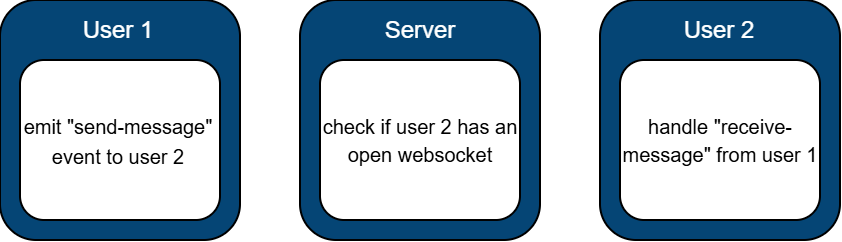

The diagram above was exported from draw.io. Its source (the exported page's mxGraphModel, read from the mxfile embedded in the PNG):
<mxGraphModel dx="377" dy="560" grid="1" gridSize="10" guides="1" tooltips="1" connect="1" arrows="1" fold="1" page="1" pageScale="1" pageWidth="850" pageHeight="1100" math="0" shadow="0">
  <root>
    <mxCell id="0" />
    <mxCell id="1" parent="0" />
    <mxCell id="YMoLxWoS-MYtSptnoZyn-5" style="edgeStyle=orthogonalEdgeStyle;rounded=0;orthogonalLoop=1;jettySize=auto;html=1;entryX=0;entryY=0.5;entryDx=0;entryDy=0;strokeColor=#FFFFFF;" edge="1" parent="1" source="5C8HDO2JQLhfpYpCsSWm-16" target="5C8HDO2JQLhfpYpCsSWm-6">
      <mxGeometry relative="1" as="geometry" />
    </mxCell>
    <mxCell id="5C8HDO2JQLhfpYpCsSWm-16" value="" style="rounded=1;whiteSpace=wrap;html=1;labelBackgroundColor=#000000;fillColor=#054575;" parent="1" vertex="1">
      <mxGeometry x="240" y="360" width="120" height="120" as="geometry" />
    </mxCell>
    <mxCell id="YMoLxWoS-MYtSptnoZyn-6" style="edgeStyle=orthogonalEdgeStyle;rounded=0;orthogonalLoop=1;jettySize=auto;html=1;entryX=0;entryY=0.5;entryDx=0;entryDy=0;strokeColor=#FFFFFF;" edge="1" parent="1" source="5C8HDO2JQLhfpYpCsSWm-6" target="YMoLxWoS-MYtSptnoZyn-1">
      <mxGeometry relative="1" as="geometry" />
    </mxCell>
    <mxCell id="5C8HDO2JQLhfpYpCsSWm-6" value="" style="rounded=1;whiteSpace=wrap;html=1;labelBackgroundColor=none;labelBorderColor=default;fontColor=default;fillColor=#054575;" parent="1" vertex="1">
      <mxGeometry x="390" y="360" width="120" height="120" as="geometry" />
    </mxCell>
    <mxCell id="wmvJOZvq2wb8auj0027o-12" value="" style="rounded=1;whiteSpace=wrap;html=1;labelBackgroundColor=none;fontSize=11;labelBorderColor=none;" parent="1" vertex="1">
      <mxGeometry x="250" y="390" width="100" height="80" as="geometry" />
    </mxCell>
    <mxCell id="5C8HDO2JQLhfpYpCsSWm-4" value="User 1" style="text;html=1;align=center;verticalAlign=middle;whiteSpace=wrap;rounded=0;fontColor=#FFFFFF;" parent="1" vertex="1">
      <mxGeometry x="268.75" y="360" width="60" height="30" as="geometry" />
    </mxCell>
    <mxCell id="5C8HDO2JQLhfpYpCsSWm-7" value="Server" style="text;html=1;align=center;verticalAlign=middle;whiteSpace=wrap;rounded=0;fontColor=#FFFFFF;" parent="1" vertex="1">
      <mxGeometry x="420" y="360" width="60" height="30" as="geometry" />
    </mxCell>
    <mxCell id="5C8HDO2JQLhfpYpCsSWm-8" value="&lt;font style=&quot;font-size: 10px;&quot;&gt;check if user 2 has an open websocket&lt;/font&gt;" style="rounded=1;whiteSpace=wrap;html=1;labelBackgroundColor=none;fontSize=11;" parent="1" vertex="1">
      <mxGeometry x="400" y="390" width="100" height="80" as="geometry" />
    </mxCell>
    <mxCell id="5C8HDO2JQLhfpYpCsSWm-21" value="&lt;font style=&quot;font-size: 10px;&quot;&gt;emit &quot;send-message&quot;&lt;/font&gt;&lt;div&gt;&lt;font style=&quot;font-size: 10px;&quot;&gt;event to user 2&lt;/font&gt;&lt;/div&gt;" style="text;html=1;align=center;verticalAlign=middle;whiteSpace=wrap;rounded=0;" parent="1" vertex="1">
      <mxGeometry x="248.75" y="415" width="100" height="30" as="geometry" />
    </mxCell>
    <mxCell id="KK4R7n-oKUCdqRt4DMSt-1" style="edgeStyle=none;curved=1;rounded=0;orthogonalLoop=1;jettySize=auto;html=1;exitX=1;exitY=0.5;exitDx=0;exitDy=0;fontSize=12;startSize=8;endSize=8;" parent="1" source="5C8HDO2JQLhfpYpCsSWm-6" target="5C8HDO2JQLhfpYpCsSWm-6" edge="1">
      <mxGeometry relative="1" as="geometry" />
    </mxCell>
    <mxCell id="YMoLxWoS-MYtSptnoZyn-1" value="" style="rounded=1;whiteSpace=wrap;html=1;labelBackgroundColor=#000000;fillColor=#054575;" vertex="1" parent="1">
      <mxGeometry x="540" y="360" width="120" height="120" as="geometry" />
    </mxCell>
    <mxCell id="YMoLxWoS-MYtSptnoZyn-2" value="&lt;font style=&quot;font-size: 10px;&quot;&gt;handle &quot;receive-message&quot; from user 1&lt;/font&gt;" style="rounded=1;whiteSpace=wrap;html=1;labelBackgroundColor=none;fontSize=11;labelBorderColor=none;" vertex="1" parent="1">
      <mxGeometry x="550" y="390" width="100" height="80" as="geometry" />
    </mxCell>
    <mxCell id="YMoLxWoS-MYtSptnoZyn-3" value="User 2" style="text;html=1;align=center;verticalAlign=middle;whiteSpace=wrap;rounded=0;fontColor=#FFFFFF;" vertex="1" parent="1">
      <mxGeometry x="568.75" y="360" width="61.25" height="30" as="geometry" />
    </mxCell>
  </root>
</mxGraphModel>